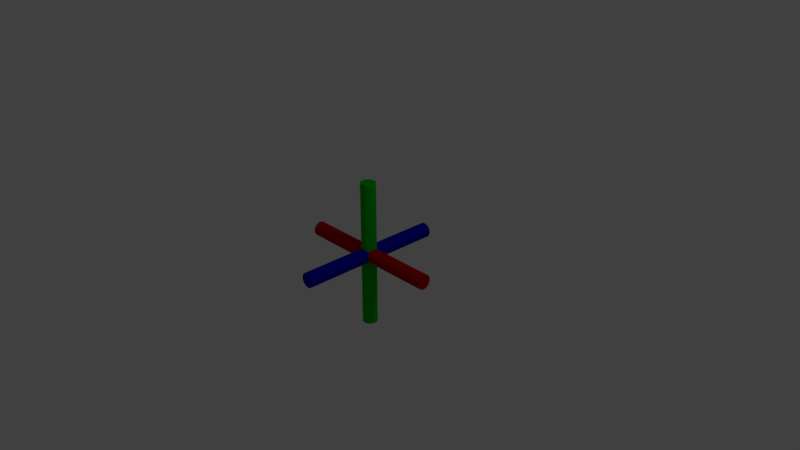 # Source: translationwidget.blend  (saved by Blender 2.79.0; exported with 4.5.12 LTS)
import bpy
from mathutils import Matrix  # noqa: F401  (used for matrix-valued properties, if any)

bpy.ops.wm.read_factory_settings(use_empty=True)
scene = bpy.context.scene
scene.name = 'Scene'

# ---- collections
col_collection_1 = bpy.data.collections.new('Collection 1'); scene.collection.children.link(col_collection_1)

# ---- materials (node trees are filled in below, after node groups)
mat_halfrgbblue = bpy.data.materials.new('HalfRGBBlue')
mat_halfrgbblue.alpha_threshold = 0.0
mat_halfrgbblue.use_transparent_shadow = False
mat_halfrgbblue.diffuse_color = (0.0, 0.0, 0.5, 1.0)
mat_halfrgbblue.roughness = 0.5
mat_halfrgbred = bpy.data.materials.new('HalfRGBRed')
mat_halfrgbred.alpha_threshold = 0.0
mat_halfrgbred.use_transparent_shadow = False
mat_halfrgbred.diffuse_color = (0.5, 0.0, 0.0, 1.0)
mat_halfrgbred.roughness = 0.5
mat_halfrgbred.specular_intensity = 0.2
mat_halfrgbgreen = bpy.data.materials.new('HalfRGBGreen')
mat_halfrgbgreen.alpha_threshold = 0.0
mat_halfrgbgreen.use_transparent_shadow = False
mat_halfrgbgreen.diffuse_color = (1.225e-07, 0.5, 0.0, 1.0)
mat_halfrgbgreen.roughness = 0.5

# ---- material node trees

# ---- world
world_world = bpy.data.worlds.new('World'); scene.world = world_world
world_world.color = (0.05088, 0.05088, 0.05088)
world_world.use_sun_shadow = False
world_world.sun_shadow_jitter_overblur = 0.0
world_world.cycles.sampling_method = 'MANUAL'

# ---- cameras
cam_camera = bpy.data.cameras.new('Camera')
cam_camera.clip_end = 100.0
cam_camera.lens = 35.0
cam_camera.sensor_width = 32.0
cam_camera.sensor_height = 18.0
cam_camera.ortho_scale = 7.314
cam_camera.dof.focus_distance = 0.0
cam_camera.dof.aperture_fstop = 128.0

# ---- lights
light_lamp = bpy.data.lights.new('Lamp', 'POINT')
light_lamp.transmission_factor = 0.0
light_lamp.cutoff_distance = 30.0
light_lamp.energy = 100.0
light_lamp.shadow_buffer_clip_start = 1.001
light_lamp.shadow_soft_size = 0.1
light_lamp.shadow_maximum_resolution = 0.006
light_lamp.use_absolute_resolution = True

# ---- meshes
me_cylinder_002 = bpy.data.meshes.new('Cylinder.002')
me_cylinder_002.from_pydata([(0.0, 0.1, -1.0), (0.0, 0.1, 1.0), (0.01893, 0.09819, -1.0), (0.01893, 0.09819, 1.0), (0.03717, 0.09284, -1.0), (0.03717, 0.09284, 1.0), (0.05406, 0.08413, -1.0), (0.05406, 0.08413, 1.0), (0.06901, 0.07237, -1.0), (0.06901, 0.07237, 1.0), (0.08146, 0.05801, -1.0), (0.08146, 0.05801, 1.0), (0.09096, 0.04154, -1.0), (0.09096, 0.04154, 1.0), (0.09718, 0.02358, -1.0), (0.09718, 0.02358, 1.0), (0.09989, 0.004758, -1.0), (0.09989, 0.004758, 1.0), (0.09898, -0.01423, -1.0), (0.09898, -0.01423, 1.0), (0.0945, -0.03271, -1.0), (0.0945, -0.03271, 1.0), (0.0866, -0.05, -1.0), (0.0866, -0.05, 1.0), (0.07557, -0.06549, -1.0), (0.07557, -0.06549, 1.0), (0.06182, -0.07861, -1.0), (0.06182, -0.07861, 1.0), (0.04582, -0.08888, -1.0), (0.04582, -0.08888, 1.0), (0.02817, -0.09595, -1.0), (0.02817, -0.09595, 1.0), (0.009506, -0.09955, -1.0), (0.009506, -0.09955, 1.0), (-0.009506, -0.09955, -1.0), (-0.009506, -0.09955, 1.0), (-0.02817, -0.09595, -1.0), (-0.02817, -0.09595, 1.0), (-0.04582, -0.08888, -1.0), (-0.04582, -0.08888, 1.0), (-0.06182, -0.07861, -1.0), (-0.06182, -0.07861, 1.0), (-0.07558, -0.06549, -1.0), (-0.07558, -0.06549, 1.0), (-0.0866, -0.05, -1.0), (-0.0866, -0.05, 1.0), (-0.0945, -0.03271, -1.0), (-0.0945, -0.03271, 1.0), (-0.09898, -0.01423, -1.0), (-0.09898, -0.01423, 1.0), (-0.09989, 0.004758, -1.0), (-0.09989, 0.004758, 1.0), (-0.09718, 0.02358, -1.0), (-0.09718, 0.02358, 1.0), (-0.09096, 0.04154, -1.0), (-0.09096, 0.04154, 1.0), (-0.08146, 0.05801, -1.0), (-0.08146, 0.05801, 1.0), (-0.06901, 0.07237, -1.0), (-0.06901, 0.07237, 1.0), (-0.05406, 0.08413, -1.0), (-0.05406, 0.08413, 1.0), (-0.03717, 0.09284, -1.0), (-0.03717, 0.09284, 1.0), (-0.01892, 0.09819, -1.0), (-0.01892, 0.09819, 1.0)], [], [(0, 1, 3, 2), (2, 3, 5, 4), (4, 5, 7, 6), (6, 7, 9, 8), (8, 9, 11, 10), (10, 11, 13, 12), (12, 13, 15, 14), (14, 15, 17, 16), (16, 17, 19, 18), (18, 19, 21, 20), (20, 21, 23, 22), (22, 23, 25, 24), (24, 25, 27, 26), (26, 27, 29, 28), (28, 29, 31, 30), (30, 31, 33, 32), (32, 33, 35, 34), (34, 35, 37, 36), (36, 37, 39, 38), (38, 39, 41, 40), (40, 41, 43, 42), (42, 43, 45, 44), (44, 45, 47, 46), (46, 47, 49, 48), (48, 49, 51, 50), (50, 51, 53, 52), (52, 53, 55, 54), (54, 55, 57, 56), (56, 57, 59, 58), (58, 59, 61, 60), (60, 61, 63, 62), (3, 1, 65, 63, 61, 59, 57, 55, 53, 51, 49, 47, 45, 43, 41, 39, 37, 35, 33, 31, 29, 27, 25, 23, 21, 19, 17, 15, 13, 11, 9, 7, 5), (62, 63, 65, 64), (64, 65, 1, 0), (0, 2, 4, 6, 8, 10, 12, 14, 16, 18, 20, 22, 24, 26, 28, 30, 32, 34, 36, 38, 40, 42, 44, 46, 48, 50, 52, 54, 56, 58, 60, 62, 64)])
me_cylinder_002.materials.append(mat_halfrgbblue)
me_cylinder_002.use_remesh_preserve_volume = False
me_cylinder_002.use_remesh_preserve_attributes = False
me_cylinder_002.use_mirror_vertex_groups = False
me_cylinder_002.update()
me_cylinder_001 = bpy.data.meshes.new('Cylinder.001')
me_cylinder_001.from_pydata([(0.0, 0.1, -1.0), (0.0, 0.1, 1.0), (0.01893, 0.09819, -1.0), (0.01893, 0.09819, 1.0), (0.03717, 0.09284, -1.0), (0.03717, 0.09284, 1.0), (0.05406, 0.08413, -1.0), (0.05406, 0.08413, 1.0), (0.06901, 0.07237, -1.0), (0.06901, 0.07237, 1.0), (0.08146, 0.05801, -1.0), (0.08146, 0.05801, 1.0), (0.09096, 0.04154, -1.0), (0.09096, 0.04154, 1.0), (0.09718, 0.02358, -1.0), (0.09718, 0.02358, 1.0), (0.09989, 0.004758, -1.0), (0.09989, 0.004758, 1.0), (0.09898, -0.01423, -1.0), (0.09898, -0.01423, 1.0), (0.0945, -0.03271, -1.0), (0.0945, -0.03271, 1.0), (0.0866, -0.05, -1.0), (0.0866, -0.05, 1.0), (0.07557, -0.06549, -1.0), (0.07557, -0.06549, 1.0), (0.06182, -0.07861, -1.0), (0.06182, -0.07861, 1.0), (0.04582, -0.08888, -1.0), (0.04582, -0.08888, 1.0), (0.02817, -0.09595, -1.0), (0.02817, -0.09595, 1.0), (0.009506, -0.09955, -1.0), (0.009506, -0.09955, 1.0), (-0.009506, -0.09955, -1.0), (-0.009506, -0.09955, 1.0), (-0.02817, -0.09595, -1.0), (-0.02817, -0.09595, 1.0), (-0.04582, -0.08888, -1.0), (-0.04582, -0.08888, 1.0), (-0.06182, -0.07861, -1.0), (-0.06182, -0.07861, 1.0), (-0.07558, -0.06549, -1.0), (-0.07558, -0.06549, 1.0), (-0.0866, -0.05, -1.0), (-0.0866, -0.05, 1.0), (-0.0945, -0.03271, -1.0), (-0.0945, -0.03271, 1.0), (-0.09898, -0.01423, -1.0), (-0.09898, -0.01423, 1.0), (-0.09989, 0.004758, -1.0), (-0.09989, 0.004758, 1.0), (-0.09718, 0.02358, -1.0), (-0.09718, 0.02358, 1.0), (-0.09096, 0.04154, -1.0), (-0.09096, 0.04154, 1.0), (-0.08146, 0.05801, -1.0), (-0.08146, 0.05801, 1.0), (-0.06901, 0.07237, -1.0), (-0.06901, 0.07237, 1.0), (-0.05406, 0.08413, -1.0), (-0.05406, 0.08413, 1.0), (-0.03717, 0.09284, -1.0), (-0.03717, 0.09284, 1.0), (-0.01892, 0.09819, -1.0), (-0.01892, 0.09819, 1.0)], [], [(0, 1, 3, 2), (2, 3, 5, 4), (4, 5, 7, 6), (6, 7, 9, 8), (8, 9, 11, 10), (10, 11, 13, 12), (12, 13, 15, 14), (14, 15, 17, 16), (16, 17, 19, 18), (18, 19, 21, 20), (20, 21, 23, 22), (22, 23, 25, 24), (24, 25, 27, 26), (26, 27, 29, 28), (28, 29, 31, 30), (30, 31, 33, 32), (32, 33, 35, 34), (34, 35, 37, 36), (36, 37, 39, 38), (38, 39, 41, 40), (40, 41, 43, 42), (42, 43, 45, 44), (44, 45, 47, 46), (46, 47, 49, 48), (48, 49, 51, 50), (50, 51, 53, 52), (52, 53, 55, 54), (54, 55, 57, 56), (56, 57, 59, 58), (58, 59, 61, 60), (60, 61, 63, 62), (3, 1, 65, 63, 61, 59, 57, 55, 53, 51, 49, 47, 45, 43, 41, 39, 37, 35, 33, 31, 29, 27, 25, 23, 21, 19, 17, 15, 13, 11, 9, 7, 5), (62, 63, 65, 64), (64, 65, 1, 0), (0, 2, 4, 6, 8, 10, 12, 14, 16, 18, 20, 22, 24, 26, 28, 30, 32, 34, 36, 38, 40, 42, 44, 46, 48, 50, 52, 54, 56, 58, 60, 62, 64)])
me_cylinder_001.materials.append(mat_halfrgbred)
me_cylinder_001.use_remesh_preserve_volume = False
me_cylinder_001.use_remesh_preserve_attributes = False
me_cylinder_001.use_mirror_vertex_groups = False
me_cylinder_001.update()
me_cylinder = bpy.data.meshes.new('Cylinder')
me_cylinder.from_pydata([(0.0, 0.1, -1.0), (0.0, 0.1, 1.0), (0.01893, 0.09819, -1.0), (0.01893, 0.09819, 1.0), (0.03717, 0.09284, -1.0), (0.03717, 0.09284, 1.0), (0.05406, 0.08413, -1.0), (0.05406, 0.08413, 1.0), (0.06901, 0.07237, -1.0), (0.06901, 0.07237, 1.0), (0.08146, 0.05801, -1.0), (0.08146, 0.05801, 1.0), (0.09096, 0.04154, -1.0), (0.09096, 0.04154, 1.0), (0.09718, 0.02358, -1.0), (0.09718, 0.02358, 1.0), (0.09989, 0.004758, -1.0), (0.09989, 0.004758, 1.0), (0.09898, -0.01423, -1.0), (0.09898, -0.01423, 1.0), (0.0945, -0.03271, -1.0), (0.0945, -0.03271, 1.0), (0.0866, -0.05, -1.0), (0.0866, -0.05, 1.0), (0.07557, -0.06549, -1.0), (0.07557, -0.06549, 1.0), (0.06182, -0.07861, -1.0), (0.06182, -0.07861, 1.0), (0.04582, -0.08888, -1.0), (0.04582, -0.08888, 1.0), (0.02817, -0.09595, -1.0), (0.02817, -0.09595, 1.0), (0.009506, -0.09955, -1.0), (0.009506, -0.09955, 1.0), (-0.009506, -0.09955, -1.0), (-0.009506, -0.09955, 1.0), (-0.02817, -0.09595, -1.0), (-0.02817, -0.09595, 1.0), (-0.04582, -0.08888, -1.0), (-0.04582, -0.08888, 1.0), (-0.06182, -0.07861, -1.0), (-0.06182, -0.07861, 1.0), (-0.07558, -0.06549, -1.0), (-0.07558, -0.06549, 1.0), (-0.0866, -0.05, -1.0), (-0.0866, -0.05, 1.0), (-0.0945, -0.03271, -1.0), (-0.0945, -0.03271, 1.0), (-0.09898, -0.01423, -1.0), (-0.09898, -0.01423, 1.0), (-0.09989, 0.004758, -1.0), (-0.09989, 0.004758, 1.0), (-0.09718, 0.02358, -1.0), (-0.09718, 0.02358, 1.0), (-0.09096, 0.04154, -1.0), (-0.09096, 0.04154, 1.0), (-0.08146, 0.05801, -1.0), (-0.08146, 0.05801, 1.0), (-0.06901, 0.07237, -1.0), (-0.06901, 0.07237, 1.0), (-0.05406, 0.08413, -1.0), (-0.05406, 0.08413, 1.0), (-0.03717, 0.09284, -1.0), (-0.03717, 0.09284, 1.0), (-0.01892, 0.09819, -1.0), (-0.01892, 0.09819, 1.0)], [], [(0, 1, 3, 2), (2, 3, 5, 4), (4, 5, 7, 6), (6, 7, 9, 8), (8, 9, 11, 10), (10, 11, 13, 12), (12, 13, 15, 14), (14, 15, 17, 16), (16, 17, 19, 18), (18, 19, 21, 20), (20, 21, 23, 22), (22, 23, 25, 24), (24, 25, 27, 26), (26, 27, 29, 28), (28, 29, 31, 30), (30, 31, 33, 32), (32, 33, 35, 34), (34, 35, 37, 36), (36, 37, 39, 38), (38, 39, 41, 40), (40, 41, 43, 42), (42, 43, 45, 44), (44, 45, 47, 46), (46, 47, 49, 48), (48, 49, 51, 50), (50, 51, 53, 52), (52, 53, 55, 54), (54, 55, 57, 56), (56, 57, 59, 58), (58, 59, 61, 60), (60, 61, 63, 62), (3, 1, 65, 63, 61, 59, 57, 55, 53, 51, 49, 47, 45, 43, 41, 39, 37, 35, 33, 31, 29, 27, 25, 23, 21, 19, 17, 15, 13, 11, 9, 7, 5), (62, 63, 65, 64), (64, 65, 1, 0), (0, 2, 4, 6, 8, 10, 12, 14, 16, 18, 20, 22, 24, 26, 28, 30, 32, 34, 36, 38, 40, 42, 44, 46, 48, 50, 52, 54, 56, 58, 60, 62, 64)])
me_cylinder.materials.append(mat_halfrgbgreen)
me_cylinder.use_remesh_preserve_volume = False
me_cylinder.use_remesh_preserve_attributes = False
me_cylinder.use_mirror_vertex_groups = False
me_cylinder.update()

# ---- objects
ob_zaixs = bpy.data.objects.new('zaixs', me_cylinder_002)
ob_xaxis = bpy.data.objects.new('xaxis', me_cylinder_001)
ob_yaxis = bpy.data.objects.new('yaxis', me_cylinder)
ob_lamp = bpy.data.objects.new('Lamp', light_lamp)
ob_camera = bpy.data.objects.new('Camera', cam_camera)

# ---- transforms, parenting, visibility, modifiers, constraints
ob_zaixs.location = (0.0, 0.0, 0.0)
ob_zaixs.rotation_euler = (0.0, 1.571, 1.571)
ob_zaixs.lineart.crease_threshold = 0.0
ob_xaxis.location = (0.0, 0.0, 0.0)
ob_xaxis.rotation_euler = (0.0, 1.571, 0.0)
ob_xaxis.lineart.crease_threshold = 0.0
ob_yaxis.location = (0.0, 0.0, 0.0)
ob_yaxis.lineart.crease_threshold = 0.0
ob_lamp.location = (4.076, 1.005, 5.904)
ob_lamp.rotation_euler = (0.6503, 0.05522, 1.866)
ob_lamp.lock_rotations_4d = False
ob_lamp.empty_display_type = 'ARROWS'
ob_lamp.color = (0.0, 0.0, 0.0, 0.0)
ob_lamp.lineart.crease_threshold = 0.0
ob_camera.location = (7.481, -6.508, 5.344)
ob_camera.rotation_euler = (1.109, 0.0, 0.8149)
ob_camera.lock_rotations_4d = False
ob_camera.empty_display_type = 'ARROWS'
ob_camera.color = (0.0, 0.0, 0.0, 0.0)
ob_camera.display_type = 'WIRE'
ob_camera.lineart.crease_threshold = 0.0

# ---- collection membership
col_collection_1.objects.link(ob_zaixs)
col_collection_1.objects.link(ob_xaxis)
col_collection_1.objects.link(ob_yaxis)
col_collection_1.objects.link(ob_lamp)
col_collection_1.objects.link(ob_camera)

# ---- scene / render settings (as saved in the file)
scene.camera = ob_camera
scene.frame_start = 1; scene.frame_end = 250; scene.frame_set(1)
scene.render.engine = 'BLENDER_EEVEE_NEXT'
scene.render.resolution_percentage = 50
scene.render.dither_intensity = 0.0
scene.cycles.use_denoising = False
scene.cycles.samples = 128
scene.cycles.sampling_pattern = 'TABULATED_SOBOL'
scene.cycles.use_adaptive_sampling = False
scene.cycles.use_light_tree = False
scene.cycles.blur_glossy = 0.0
scene.cycles.sample_clamp_indirect = 0.0
scene.view_settings.view_transform = 'Standard'
bpy.context.view_layer.update()

